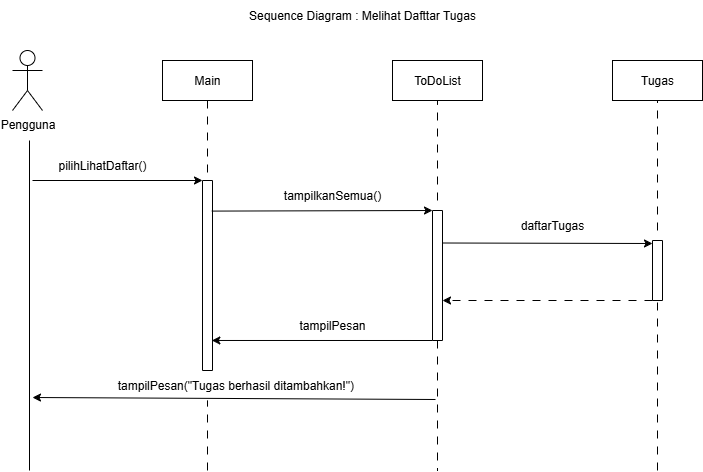

The diagram above was exported from draw.io. Its source (the exported page's mxGraphModel, read from the mxfile embedded in the PNG):
<mxGraphModel dx="786" dy="516" grid="1" gridSize="10" guides="1" tooltips="1" connect="1" arrows="1" fold="1" page="1" pageScale="1" pageWidth="827" pageHeight="1169" math="0" shadow="0">
  <root>
    <mxCell id="0" />
    <mxCell id="1" parent="0" />
    <mxCell id="IzT8V5yhNBC9coYJlxSO-1" value="Pengguna" style="shape=umlActor;verticalLabelPosition=bottom;verticalAlign=top;html=1;outlineConnect=0;" parent="1" vertex="1">
      <mxGeometry x="80" y="70" width="30" height="60" as="geometry" />
    </mxCell>
    <mxCell id="IzT8V5yhNBC9coYJlxSO-4" value="Main" style="rounded=0;whiteSpace=wrap;html=1;" parent="1" vertex="1">
      <mxGeometry x="230" y="80" width="90" height="40" as="geometry" />
    </mxCell>
    <mxCell id="IzT8V5yhNBC9coYJlxSO-5" value="ToDoList" style="rounded=0;whiteSpace=wrap;html=1;" parent="1" vertex="1">
      <mxGeometry x="460" y="80" width="90" height="40" as="geometry" />
    </mxCell>
    <mxCell id="IzT8V5yhNBC9coYJlxSO-6" value="Tugas" style="rounded=0;whiteSpace=wrap;html=1;" parent="1" vertex="1">
      <mxGeometry x="680" y="80" width="90" height="40" as="geometry" />
    </mxCell>
    <mxCell id="IzT8V5yhNBC9coYJlxSO-9" value="" style="endArrow=none;html=1;rounded=0;" parent="1" edge="1">
      <mxGeometry width="50" height="50" relative="1" as="geometry">
        <mxPoint x="97" y="160" as="sourcePoint" />
        <mxPoint x="97" y="490" as="targetPoint" />
      </mxGeometry>
    </mxCell>
    <mxCell id="IzT8V5yhNBC9coYJlxSO-10" value="" style="endArrow=classic;html=1;rounded=0;" parent="1" edge="1">
      <mxGeometry width="50" height="50" relative="1" as="geometry">
        <mxPoint x="100" y="200" as="sourcePoint" />
        <mxPoint x="270" y="200" as="targetPoint" />
      </mxGeometry>
    </mxCell>
    <mxCell id="IzT8V5yhNBC9coYJlxSO-11" value="pilihLihatDaftar()" style="text;html=1;align=center;verticalAlign=middle;whiteSpace=wrap;rounded=0;" parent="1" vertex="1">
      <mxGeometry x="120" y="170" width="100" height="30" as="geometry" />
    </mxCell>
    <mxCell id="IzT8V5yhNBC9coYJlxSO-18" value="" style="shape=partialRectangle;whiteSpace=wrap;html=1;bottom=0;top=0;fillColor=none;" parent="1" vertex="1">
      <mxGeometry x="270" y="200" width="10" height="190" as="geometry" />
    </mxCell>
    <mxCell id="IzT8V5yhNBC9coYJlxSO-22" value="" style="endArrow=none;html=1;rounded=0;exitX=1;exitY=0;exitDx=0;exitDy=0;entryX=0;entryY=0;entryDx=0;entryDy=0;" parent="1" source="IzT8V5yhNBC9coYJlxSO-18" target="IzT8V5yhNBC9coYJlxSO-18" edge="1">
      <mxGeometry width="50" height="50" relative="1" as="geometry">
        <mxPoint x="370" y="230" as="sourcePoint" />
        <mxPoint x="380" y="220" as="targetPoint" />
      </mxGeometry>
    </mxCell>
    <mxCell id="IzT8V5yhNBC9coYJlxSO-25" value="" style="endArrow=none;html=1;rounded=0;exitX=0;exitY=1;exitDx=0;exitDy=0;entryX=1;entryY=1;entryDx=0;entryDy=0;" parent="1" source="IzT8V5yhNBC9coYJlxSO-18" target="IzT8V5yhNBC9coYJlxSO-18" edge="1">
      <mxGeometry width="50" height="50" relative="1" as="geometry">
        <mxPoint x="330" y="270" as="sourcePoint" />
        <mxPoint x="380" y="220" as="targetPoint" />
      </mxGeometry>
    </mxCell>
    <mxCell id="IzT8V5yhNBC9coYJlxSO-26" value="" style="endArrow=none;dashed=1;html=1;rounded=0;exitX=0.5;exitY=1;exitDx=0;exitDy=0;dashPattern=8 8;" parent="1" source="IzT8V5yhNBC9coYJlxSO-4" edge="1">
      <mxGeometry width="50" height="50" relative="1" as="geometry">
        <mxPoint x="330" y="270" as="sourcePoint" />
        <mxPoint x="275" y="200" as="targetPoint" />
      </mxGeometry>
    </mxCell>
    <mxCell id="IzT8V5yhNBC9coYJlxSO-32" value="" style="endArrow=classic;html=1;rounded=0;exitX=0.933;exitY=0.161;exitDx=0;exitDy=0;exitPerimeter=0;" parent="1" source="IzT8V5yhNBC9coYJlxSO-18" edge="1">
      <mxGeometry width="50" height="50" relative="1" as="geometry">
        <mxPoint x="410" y="230" as="sourcePoint" />
        <mxPoint x="500" y="230" as="targetPoint" />
      </mxGeometry>
    </mxCell>
    <mxCell id="IzT8V5yhNBC9coYJlxSO-33" value="" style="endArrow=none;dashed=1;html=1;rounded=0;entryX=0.5;entryY=1;entryDx=0;entryDy=0;dashPattern=8 8;" parent="1" target="IzT8V5yhNBC9coYJlxSO-5" edge="1">
      <mxGeometry width="50" height="50" relative="1" as="geometry">
        <mxPoint x="505" y="220" as="sourcePoint" />
        <mxPoint x="460" y="180" as="targetPoint" />
      </mxGeometry>
    </mxCell>
    <mxCell id="IzT8V5yhNBC9coYJlxSO-34" value="" style="shape=partialRectangle;whiteSpace=wrap;html=1;bottom=0;top=0;fillColor=none;" parent="1" vertex="1">
      <mxGeometry x="500" y="230" width="10" height="130" as="geometry" />
    </mxCell>
    <mxCell id="IzT8V5yhNBC9coYJlxSO-35" value="" style="endArrow=none;html=1;rounded=0;entryX=1;entryY=0;entryDx=0;entryDy=0;exitX=0;exitY=0;exitDx=0;exitDy=0;" parent="1" source="IzT8V5yhNBC9coYJlxSO-34" target="IzT8V5yhNBC9coYJlxSO-34" edge="1">
      <mxGeometry width="50" height="50" relative="1" as="geometry">
        <mxPoint x="450" y="190" as="sourcePoint" />
        <mxPoint x="460" y="180" as="targetPoint" />
      </mxGeometry>
    </mxCell>
    <mxCell id="IzT8V5yhNBC9coYJlxSO-36" value="" style="endArrow=none;html=1;rounded=0;entryX=1;entryY=1;entryDx=0;entryDy=0;exitX=0;exitY=1;exitDx=0;exitDy=0;" parent="1" source="IzT8V5yhNBC9coYJlxSO-34" target="IzT8V5yhNBC9coYJlxSO-34" edge="1">
      <mxGeometry width="50" height="50" relative="1" as="geometry">
        <mxPoint x="450" y="190" as="sourcePoint" />
        <mxPoint x="460" y="180" as="targetPoint" />
      </mxGeometry>
    </mxCell>
    <mxCell id="IzT8V5yhNBC9coYJlxSO-38" value="" style="endArrow=none;dashed=1;html=1;rounded=0;dashPattern=8 8;" parent="1" edge="1">
      <mxGeometry width="50" height="50" relative="1" as="geometry">
        <mxPoint x="275" y="490" as="sourcePoint" />
        <mxPoint x="275" y="420" as="targetPoint" />
      </mxGeometry>
    </mxCell>
    <mxCell id="IzT8V5yhNBC9coYJlxSO-39" value="" style="endArrow=classic;html=1;rounded=0;exitX=0;exitY=1;exitDx=0;exitDy=0;entryX=0.933;entryY=0.842;entryDx=0;entryDy=0;entryPerimeter=0;" parent="1" source="IzT8V5yhNBC9coYJlxSO-34" target="IzT8V5yhNBC9coYJlxSO-18" edge="1">
      <mxGeometry width="50" height="50" relative="1" as="geometry">
        <mxPoint x="410" y="230" as="sourcePoint" />
        <mxPoint x="460" y="180" as="targetPoint" />
      </mxGeometry>
    </mxCell>
    <mxCell id="IzT8V5yhNBC9coYJlxSO-40" value="tampilkanSemua()" style="text;html=1;align=center;verticalAlign=middle;whiteSpace=wrap;rounded=0;" parent="1" vertex="1">
      <mxGeometry x="320" y="200" width="160" height="30" as="geometry" />
    </mxCell>
    <mxCell id="IzT8V5yhNBC9coYJlxSO-41" value="tampilPesan" style="text;html=1;align=center;verticalAlign=middle;whiteSpace=wrap;rounded=0;" parent="1" vertex="1">
      <mxGeometry x="360" y="330" width="80" height="30" as="geometry" />
    </mxCell>
    <mxCell id="IzT8V5yhNBC9coYJlxSO-42" value="" style="endArrow=none;dashed=1;html=1;rounded=0;entryX=0.5;entryY=1;entryDx=0;entryDy=0;dashPattern=8 8;" parent="1" target="IzT8V5yhNBC9coYJlxSO-6" edge="1">
      <mxGeometry width="50" height="50" relative="1" as="geometry">
        <mxPoint x="725" y="250" as="sourcePoint" />
        <mxPoint x="460" y="220" as="targetPoint" />
      </mxGeometry>
    </mxCell>
    <mxCell id="IzT8V5yhNBC9coYJlxSO-45" value="" style="endArrow=classic;html=1;rounded=0;exitX=1;exitY=0.25;exitDx=0;exitDy=0;" parent="1" source="IzT8V5yhNBC9coYJlxSO-34" edge="1">
      <mxGeometry width="50" height="50" relative="1" as="geometry">
        <mxPoint x="410" y="270" as="sourcePoint" />
        <mxPoint x="720" y="263" as="targetPoint" />
      </mxGeometry>
    </mxCell>
    <mxCell id="IzT8V5yhNBC9coYJlxSO-46" value="" style="shape=partialRectangle;whiteSpace=wrap;html=1;bottom=0;top=0;fillColor=none;" parent="1" vertex="1">
      <mxGeometry x="720" y="260" width="10" height="60" as="geometry" />
    </mxCell>
    <mxCell id="IzT8V5yhNBC9coYJlxSO-47" value="" style="endArrow=none;html=1;rounded=0;entryX=1;entryY=0;entryDx=0;entryDy=0;exitX=0;exitY=0;exitDx=0;exitDy=0;" parent="1" source="IzT8V5yhNBC9coYJlxSO-46" target="IzT8V5yhNBC9coYJlxSO-46" edge="1">
      <mxGeometry width="50" height="50" relative="1" as="geometry">
        <mxPoint x="790" y="320" as="sourcePoint" />
        <mxPoint x="460" y="220" as="targetPoint" />
      </mxGeometry>
    </mxCell>
    <mxCell id="IzT8V5yhNBC9coYJlxSO-49" value="" style="endArrow=none;html=1;rounded=0;entryX=0;entryY=1;entryDx=0;entryDy=0;exitX=1;exitY=1;exitDx=0;exitDy=0;" parent="1" source="IzT8V5yhNBC9coYJlxSO-46" target="IzT8V5yhNBC9coYJlxSO-46" edge="1">
      <mxGeometry width="50" height="50" relative="1" as="geometry">
        <mxPoint x="410" y="270" as="sourcePoint" />
        <mxPoint x="460" y="220" as="targetPoint" />
      </mxGeometry>
    </mxCell>
    <mxCell id="IzT8V5yhNBC9coYJlxSO-52" value="" style="endArrow=classic;html=1;rounded=0;exitX=0;exitY=1;exitDx=0;exitDy=0;dashed=1;dashPattern=8 8;" parent="1" source="IzT8V5yhNBC9coYJlxSO-46" edge="1">
      <mxGeometry width="50" height="50" relative="1" as="geometry">
        <mxPoint x="410" y="290" as="sourcePoint" />
        <mxPoint x="510" y="320" as="targetPoint" />
      </mxGeometry>
    </mxCell>
    <mxCell id="IzT8V5yhNBC9coYJlxSO-53" value="" style="endArrow=none;html=1;rounded=0;dashed=1;dashPattern=8 8;" parent="1" edge="1">
      <mxGeometry width="50" height="50" relative="1" as="geometry">
        <mxPoint x="725" y="490" as="sourcePoint" />
        <mxPoint x="725" y="320" as="targetPoint" />
      </mxGeometry>
    </mxCell>
    <mxCell id="IzT8V5yhNBC9coYJlxSO-57" value="" style="endArrow=none;dashed=1;html=1;rounded=0;dashPattern=8 8;" parent="1" edge="1">
      <mxGeometry width="50" height="50" relative="1" as="geometry">
        <mxPoint x="505" y="360" as="sourcePoint" />
        <mxPoint x="505" y="490" as="targetPoint" />
      </mxGeometry>
    </mxCell>
    <mxCell id="IzT8V5yhNBC9coYJlxSO-58" value="" style="endArrow=classic;html=1;rounded=0;" parent="1" edge="1">
      <mxGeometry width="50" height="50" relative="1" as="geometry">
        <mxPoint x="503" y="419" as="sourcePoint" />
        <mxPoint x="100" y="417" as="targetPoint" />
      </mxGeometry>
    </mxCell>
    <mxCell id="IzT8V5yhNBC9coYJlxSO-59" value="tampilPesan(&quot;Tugas berhasil ditambahkan!&quot;)&amp;nbsp;" style="text;html=1;align=center;verticalAlign=middle;whiteSpace=wrap;rounded=0;" parent="1" vertex="1">
      <mxGeometry x="140" y="390" width="330" height="30" as="geometry" />
    </mxCell>
    <mxCell id="IzT8V5yhNBC9coYJlxSO-60" value="daftarTugas" style="text;html=1;align=center;verticalAlign=middle;whiteSpace=wrap;rounded=0;" parent="1" vertex="1">
      <mxGeometry x="590" y="230" width="60" height="30" as="geometry" />
    </mxCell>
    <mxCell id="IzT8V5yhNBC9coYJlxSO-62" value="Sequence Diagram : Melihat Dafttar Tugas" style="text;html=1;align=center;verticalAlign=middle;whiteSpace=wrap;rounded=0;" parent="1" vertex="1">
      <mxGeometry x="280" y="20" width="300" height="30" as="geometry" />
    </mxCell>
  </root>
</mxGraphModel>